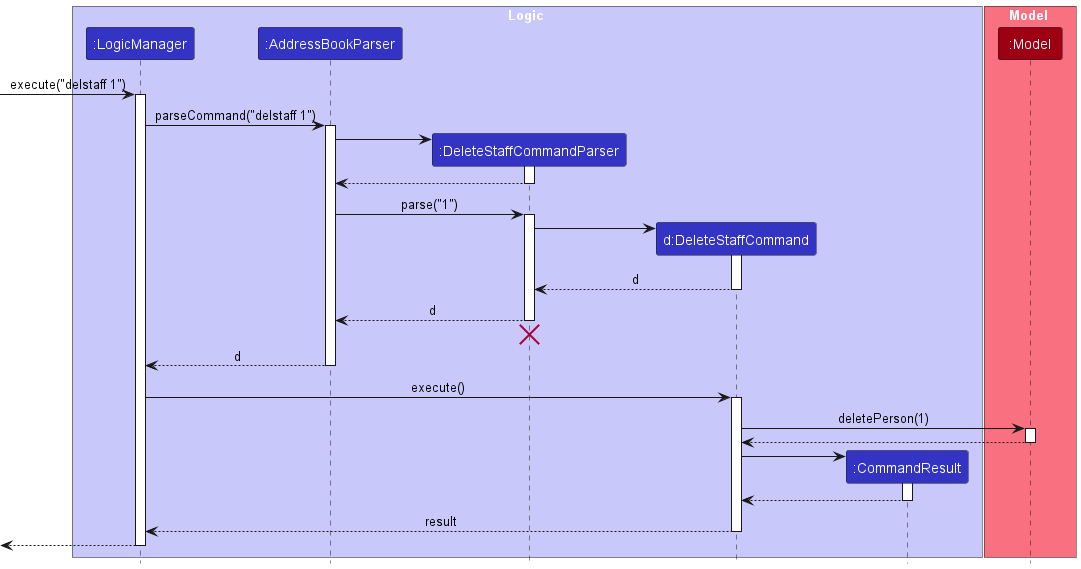

The diagram above was rendered by PlantUML. Its source (embedded in the PNG):
@startuml
!include style.puml
skinparam ArrowFontStyle plain

box Logic LOGIC_COLOR_T1
participant ":LogicManager" as LogicManager LOGIC_COLOR
participant ":AddressBookParser" as AddressBookParser LOGIC_COLOR
participant ":DeleteStaffCommandParser" as DeleteStaffCommandParser LOGIC_COLOR
participant "d:DeleteStaffCommand" as DeleteStaffCommand LOGIC_COLOR
participant ":CommandResult" as CommandResult LOGIC_COLOR
end box

box Model MODEL_COLOR_T1
participant ":Model" as Model MODEL_COLOR
end box

[-> LogicManager : execute("delstaff 1")
activate LogicManager

LogicManager -> AddressBookParser : parseCommand("delstaff 1")
activate AddressBookParser

create DeleteStaffCommandParser
AddressBookParser -> DeleteStaffCommandParser
activate DeleteStaffCommandParser

DeleteStaffCommandParser --> AddressBookParser
deactivate DeleteStaffCommandParser

AddressBookParser -> DeleteStaffCommandParser : parse("1")
activate DeleteStaffCommandParser

create DeleteStaffCommand
DeleteStaffCommandParser -> DeleteStaffCommand
activate DeleteStaffCommand

DeleteStaffCommand --> DeleteStaffCommandParser : d
deactivate DeleteStaffCommand

DeleteStaffCommandParser --> AddressBookParser : d
deactivate DeleteStaffCommandParser
'Hidden arrow to position the destroy marker below the end of the activation bar.
DeleteStaffCommandParser -[hidden]-> AddressBookParser
destroy DeleteStaffCommandParser

AddressBookParser --> LogicManager : d
deactivate AddressBookParser

LogicManager -> DeleteStaffCommand : execute()
activate DeleteStaffCommand

DeleteStaffCommand -> Model : deletePerson(1)
activate Model

Model --> DeleteStaffCommand
deactivate Model

create CommandResult
DeleteStaffCommand -> CommandResult
activate CommandResult

CommandResult --> DeleteStaffCommand
deactivate CommandResult

DeleteStaffCommand --> LogicManager : result
deactivate DeleteStaffCommand

[<--LogicManager
deactivate LogicManager
@enduml